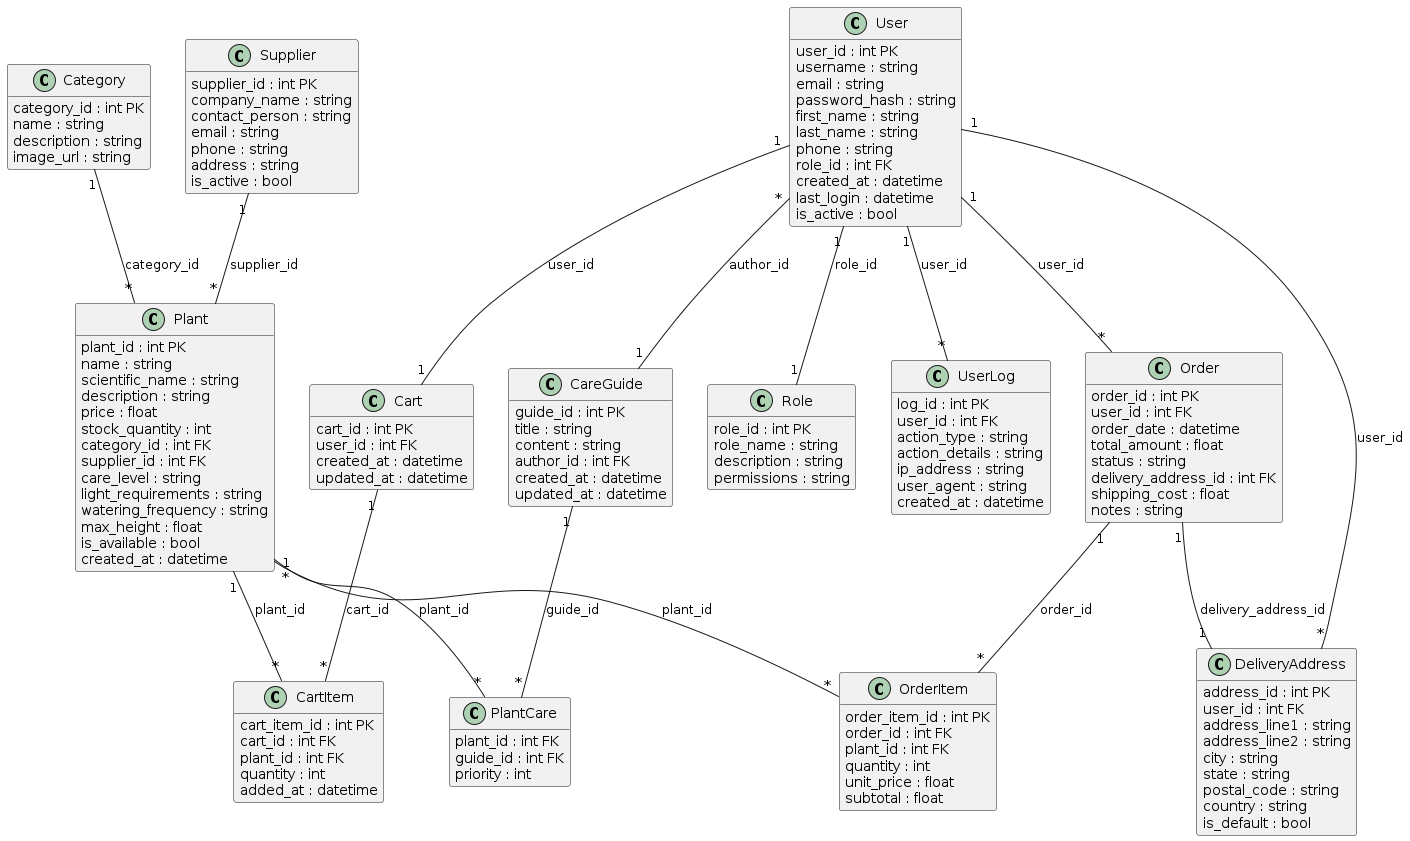

The diagram above was rendered by PlantUML. Its source (embedded in the PNG):
@startuml
!define TABLE_ENTITY class
!define PRIMARY_KEY (PK)
!define FOREIGN_KEY (FK)

hide methods
hide stereotypes

TABLE_ENTITY User {
  {field} user_id : int PK
  {field} username : string
  {field} email : string
  {field} password_hash : string
  {field} first_name : string
  {field} last_name : string
  {field} phone : string
  {field} role_id : int FK
  {field} created_at : datetime
  {field} last_login : datetime
  {field} is_active : bool
}

TABLE_ENTITY Role {
  {field} role_id : int PK
  {field} role_name : string
  {field} description : string
  {field} permissions : string
}

TABLE_ENTITY UserLog {
  {field} log_id : int PK
  {field} user_id : int FK
  {field} action_type : string
  {field} action_details : string
  {field} ip_address : string
  {field} user_agent : string
  {field} created_at : datetime
}

TABLE_ENTITY Plant {
  {field} plant_id : int PK
  {field} name : string
  {field} scientific_name : string
  {field} description : string
  {field} price : float
  {field} stock_quantity : int
  {field} category_id : int FK
  {field} supplier_id : int FK
  {field} care_level : string
  {field} light_requirements : string
  {field} watering_frequency : string
  {field} max_height : float
  {field} is_available : bool
  {field} created_at : datetime
}

TABLE_ENTITY Category {
  {field} category_id : int PK
  {field} name : string
  {field} description : string
  {field} image_url : string
}

TABLE_ENTITY Supplier {
  {field} supplier_id : int PK
  {field} company_name : string
  {field} contact_person : string
  {field} email : string
  {field} phone : string
  {field} address : string
  {field} is_active : bool
}

TABLE_ENTITY Order {
  {field} order_id : int PK
  {field} user_id : int FK
  {field} order_date : datetime
  {field} total_amount : float
  {field} status : string
  {field} delivery_address_id : int FK
  {field} shipping_cost : float
  {field} notes : string
}

TABLE_ENTITY OrderItem {
  {field} order_item_id : int PK
  {field} order_id : int FK
  {field} plant_id : int FK
  {field} quantity : int
  {field} unit_price : float
  {field} subtotal : float
}

TABLE_ENTITY CareGuide {
  {field} guide_id : int PK
  {field} title : string
  {field} content : string
  {field} author_id : int FK
  {field} created_at : datetime
  {field} updated_at : datetime
}

TABLE_ENTITY PlantCare {
  {field} plant_id : int FK
  {field} guide_id : int FK
  {field} priority : int
}

TABLE_ENTITY DeliveryAddress {
  {field} address_id : int PK
  {field} user_id : int FK
  {field} address_line1 : string
  {field} address_line2 : string
  {field} city : string
  {field} state : string
  {field} postal_code : string
  {field} country : string
  {field} is_default : bool
}

TABLE_ENTITY Cart {
  {field} cart_id : int PK
  {field} user_id : int FK
  {field} created_at : datetime
  {field} updated_at : datetime
}

TABLE_ENTITY CartItem {
  {field} cart_item_id : int PK
  {field} cart_id : int FK
  {field} plant_id : int FK
  {field} quantity : int
  {field} added_at : datetime
}

' Связи
User "1" -- "1" Role : role_id
User "1" -- "*" UserLog : user_id
User "1" -- "*" Order : user_id
User "1" -- "*" DeliveryAddress : user_id
User "1" -- "1" Cart : user_id

Category "1" -- "*" Plant : category_id
Supplier "1" -- "*" Plant : supplier_id

Order "1" -- "*" OrderItem : order_id
Order "1" -- "1" DeliveryAddress : delivery_address_id

Plant "1" -- "*" OrderItem : plant_id

CareGuide "1" -- "*" PlantCare : guide_id
Plant "*" -- "*" PlantCare : plant_id

Cart "1" -- "*" CartItem : cart_id
Plant "1" -- "*" CartItem : plant_id

User "*" -- "1" CareGuide : author_id
@enduml